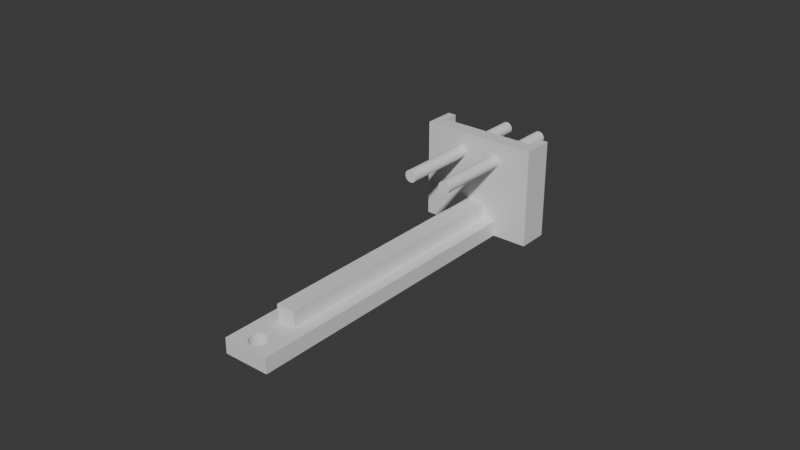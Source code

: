 # Source: 20mmSquaredPost_FlipPlatform_TipAdaptor.blend  (saved by Blender 5.0.118; exported with 4.5.12 LTS)
import bpy
from mathutils import Matrix  # noqa: F401  (used for matrix-valued properties, if any)

bpy.ops.wm.read_factory_settings(use_empty=True)
scene = bpy.context.scene
scene.name = 'Scene'

# ---- collections
col_collection = bpy.data.collections.new('Collection'); scene.collection.children.link(col_collection)

# ---- materials (node trees are filled in below, after node groups)
mat_material_001 = bpy.data.materials.new('Material.001')
mat_material_001.alpha_threshold = 0.0
mat_material_001.use_backface_culling_lightprobe_volume = False
mat_material_001.roughness = 0.5
mat_material_001.line_color = (0.0, 0.0, 0.0, 1.0)

# ---- material node trees
mat_material_001.use_nodes = True; mat_material_001.node_tree.nodes.clear()
_N = mat_material_001.node_tree.nodes; _L = mat_material_001.node_tree.links
n0 = _N.new('ShaderNodeOutputMaterial'); n0.name = 'Material Output'; n0.location = (200, 100)
n1 = _N.new('ShaderNodeBsdfPrincipled'); n1.name = 'Principled BSDF'; n1.location = (-200, 100)
_L.new(n1.outputs[0], n0.inputs[0])
n0.is_active_output = True

# ---- world
world_world = bpy.data.worlds.new('World'); scene.world = world_world
world_world.use_nodes = True; world_world.node_tree.nodes.clear()
_N = world_world.node_tree.nodes; _L = world_world.node_tree.links
n0 = _N.new('ShaderNodeOutputWorld'); n0.name = 'World Output'; n0.location = (200, 100)
n1 = _N.new('ShaderNodeBackground'); n1.name = 'Background'; n1.location = (-200, 100)
n1.inputs[0].default_value = (0.05088, 0.05088, 0.05088, 1.0)
_L.new(n1.outputs[0], n0.inputs[0])
n0.is_active_output = True
world_world.color = (0.05088, 0.05088, 0.05088)
world_world.sun_shadow_jitter_overblur = 0.0

# ---- meshes
me_cube_001 = bpy.data.meshes.new('Cube.001')
me_cube_001.from_pydata([(0.0075, -0.1, 0.005), (0.0075, -0.1, 6.007e-08), (-0.0075, -0.1, 0.005), (-0.0075, -0.1, 6.007e-08), (0.0162, 0.005, 0.032), (0.0162, 0.005, 0.0), (0.0031, -0.085, 0.005), (-0.0162, 0.0, 0.0), (0.0162, 0.0, 0.0), (-0.0031, -0.085, 0.005), (-0.002984, -0.09531, 6.007e-08), (-0.003, -0.095, 6.007e-08), (-0.002984, -0.09469, 6.007e-08), (-0.002934, -0.09562, 6.007e-08), (-0.002934, -0.09438, 6.007e-08), (-0.002853, -0.09593, 6.007e-08), (-0.002853, -0.09407, 6.007e-08), (-0.002741, -0.09622, 6.007e-08), (-0.002741, -0.09378, 6.007e-08), (-0.002427, -0.09676, 6.007e-08), (-0.002427, -0.09324, 6.007e-08), (-0.002598, -0.0965, 6.007e-08), (-0.002598, -0.0935, 6.007e-08), (-0.002229, -0.09701, 6.007e-08), (-0.002007, -0.09723, 6.007e-08), (-0.002007, -0.09277, 6.007e-08), (-0.0015, -0.0976, 6.007e-08), (-0.0015, -0.0924, 6.007e-08), (-0.001763, -0.09743, 6.007e-08), (-0.001763, -0.09257, 6.007e-08), (-0.0009271, -0.09785, 6.007e-08), (-0.0009271, -0.09215, 6.007e-08), (-0.0003136, -0.09798, 6.007e-08), (-0.0003136, -0.09202, 6.007e-08), (-0.0006237, -0.09793, 6.007e-08), (-0.0006237, -0.09207, 6.007e-08), (-0.00122, -0.09774, 6.007e-08), (-0.00122, -0.09226, 6.007e-08), (-0.002229, -0.09299, 6.007e-08), (0.0003136, -0.09202, 6.007e-08), (0.0006237, -0.09793, 6.007e-08), (0.0009271, -0.09215, 6.007e-08), (0.0003136, -0.09798, 6.007e-08), (0.0006237, -0.09207, 6.007e-08), (0.00122, -0.09774, 6.007e-08), (0.0015, -0.0924, 6.007e-08), (0.001763, -0.09743, 6.007e-08), (0.002007, -0.09277, 6.007e-08), (0.0015, -0.0976, 6.007e-08), (0.001763, -0.09257, 6.007e-08), (0.0009271, -0.09785, 6.007e-08), (0.00122, -0.09226, 6.007e-08), (0.002229, -0.09701, 6.007e-08), (0.002598, -0.0965, 6.007e-08), (0.002598, -0.0935, 6.007e-08), (0.002427, -0.09676, 6.007e-08), (0.002427, -0.09324, 6.007e-08), (0.002853, -0.09593, 6.007e-08), (0.002853, -0.09407, 6.007e-08), (0.003, -0.095, 6.007e-08), (0.002984, -0.09531, 6.007e-08), (0.002984, -0.09469, 6.007e-08), (0.002934, -0.09562, 6.007e-08), (0.002934, -0.09438, 6.007e-08), (0.002741, -0.09622, 6.007e-08), (0.002741, -0.09378, 6.007e-08), (0.0, -0.098, 6.007e-08), (0.002007, -0.09723, 6.007e-08), (0.002229, -0.09299, 6.007e-08), (0.0, -0.092, 6.007e-08), (-0.002984, -0.09531, 0.005), (-0.003, -0.095, 0.005), (-0.002984, -0.09469, 0.005), (-0.002934, -0.09562, 0.005), (-0.002934, -0.09438, 0.005), (-0.002853, -0.09593, 0.005), (-0.002853, -0.09407, 0.005), (-0.002741, -0.09622, 0.005), (-0.002741, -0.09378, 0.005), (-0.002427, -0.09676, 0.005), (-0.002427, -0.09324, 0.005), (-0.002598, -0.0965, 0.005), (-0.002598, -0.0935, 0.005), (-0.002229, -0.09701, 0.005), (-0.002007, -0.09723, 0.005), (-0.002007, -0.09277, 0.005), (-0.0015, -0.0976, 0.005), (-0.0015, -0.0924, 0.005), (-0.001763, -0.09743, 0.005), (-0.001763, -0.09257, 0.005), (-0.0009271, -0.09785, 0.005), (-0.0009271, -0.09215, 0.005), (-0.0003136, -0.09798, 0.005), (-0.0003136, -0.09202, 0.005), (-0.0006237, -0.09793, 0.005), (-0.0006237, -0.09207, 0.005), (-0.00122, -0.09774, 0.005), (-0.00122, -0.09226, 0.005), (-0.002229, -0.09299, 0.005), (0.0003136, -0.09798, 0.005), (0.0009271, -0.09785, 0.005), (0.0006237, -0.09207, 0.005), (0.0006237, -0.09793, 0.005), (0.0003136, -0.09202, 0.005), (0.0015, -0.0976, 0.005), (0.00122, -0.09226, 0.005), (0.002007, -0.09723, 0.005), (0.001763, -0.09257, 0.005), (0.001763, -0.09743, 0.005), (0.0015, -0.0924, 0.005), (0.00122, -0.09774, 0.005), (0.0009271, -0.09215, 0.005), (0.002229, -0.09299, 0.005), (0.002598, -0.0965, 0.005), (0.002598, -0.0935, 0.005), (0.002427, -0.09676, 0.005), (0.002427, -0.09324, 0.005), (0.002853, -0.09593, 0.005), (0.002853, -0.09407, 0.005), (0.003, -0.095, 0.005), (0.002984, -0.09531, 0.005), (0.002984, -0.09469, 0.005), (0.002934, -0.09562, 0.005), (0.002934, -0.09438, 0.005), (0.002229, -0.09701, 0.005), (0.002741, -0.09622, 0.005), (0.002741, -0.09378, 0.005), (0.0, -0.098, 0.005), (0.002007, -0.09277, 0.005), (0.0, -0.092, 0.005), (-0.0162, 0.005, 0.032), (-0.0162, 0.0, 0.032), (-0.0162, 0.005, 0.0), (0.0162, 0.0, 0.032), (-0.0031, -0.085, 0.01), (0.0031, -0.085, 0.01), (-0.0031, 3.725e-09, 0.005), (-0.0075, 0.0, 0.005), (0.0031, 3.725e-09, 0.005), (0.0075, 0.0, 6.007e-08), (-0.0031, 0.0, 0.01), (0.0031, 0.0, 0.01), (0.0075, 0.0, 0.005), (-0.0075, 0.0, 6.007e-08), (-0.0075, 0.0, 0.0), (0.0075, 0.0, 0.0), (0.019, 0.005, 0.032), (0.019, 0.0, 0.032), (0.019, 0.005, 0.0), (0.019, 0.0, 0.0), (-0.019, 0.005, 0.0), (-0.019, 0.0, 0.0), (-0.019, 0.005, 0.032), (-0.019, 0.0, 0.032), (-0.0162, 0.01, 0.032), (-0.0162, 0.01, 0.0), (0.0162, 0.01, 0.0), (0.0162, 0.01, 0.032), (0.019, 0.01, 0.0), (0.019, 0.01, 0.032), (-0.019, 0.01, 0.032), (-0.019, 0.01, 0.0)], [], [(52, 55, 1, 3, 19, 23, 24, 28, 26, 36, 30, 34, 32, 66, 42, 40, 50, 44, 48, 46, 67), (142, 138, 6, 0), (0, 2, 3, 1), (136, 137, 2, 9), (137, 143, 3, 2), (83, 79, 2, 0, 115, 124, 106, 108, 104, 110, 100, 102, 99, 127, 92, 94, 90, 96, 86, 88, 84), (113, 115, 0, 6, 9, 2, 79, 81, 77, 75, 73, 70, 71, 72, 74, 76, 78, 82, 80, 98, 85, 89, 87, 97, 91, 95, 93, 129, 103, 101, 111, 105, 109, 107, 128, 112, 116, 114, 126, 118, 123, 121, 119, 120, 122, 117, 125), (143, 139, 1, 55, 53, 64, 57, 62, 60, 59, 61, 63, 58, 65, 54, 56, 68, 47, 49, 45, 51, 41, 43, 39, 69, 33, 35, 31, 37, 27, 29, 25, 38, 20, 22, 18, 16, 14, 12, 11, 10, 13, 15, 17, 21, 19, 3), (4, 133, 147, 146), (139, 8, 142), (132, 150, 161, 155), (129, 69, 39, 103), (103, 39, 43, 101), (101, 43, 41, 111), (111, 41, 51, 105), (105, 51, 45, 109), (109, 45, 49, 107), (107, 49, 47, 128), (128, 47, 68, 112), (68, 56, 116, 112), (56, 54, 114, 116), (54, 65, 126, 114), (65, 58, 118, 126), (58, 63, 123, 118), (63, 61, 121, 123), (61, 59, 119, 121), (59, 60, 120, 119), (60, 62, 122, 120), (62, 57, 117, 122), (57, 64, 125, 117), (64, 53, 113, 125), (53, 55, 115, 113), (55, 52, 124, 115), (52, 67, 106, 124), (67, 46, 108, 106), (46, 48, 104, 108), (48, 44, 110, 104), (44, 50, 100, 110), (50, 40, 102, 100), (40, 42, 99, 102), (42, 66, 127, 99), (66, 32, 92, 127), (32, 34, 94, 92), (34, 30, 90, 94), (30, 36, 96, 90), (36, 26, 86, 96), (26, 28, 88, 86), (28, 24, 84, 88), (24, 23, 83, 84), (83, 23, 19, 79), (79, 19, 21, 81), (81, 21, 17, 77), (77, 17, 15, 75), (75, 15, 13, 73), (73, 13, 10, 70), (70, 10, 11, 71), (71, 11, 12, 72), (72, 12, 14, 74), (74, 14, 16, 76), (76, 16, 18, 78), (78, 18, 22, 82), (82, 22, 20, 80), (80, 20, 38, 98), (98, 38, 25, 85), (85, 25, 29, 89), (89, 29, 27, 87), (87, 27, 37, 97), (97, 37, 31, 91), (91, 31, 35, 95), (95, 35, 33, 93), (93, 33, 69, 129), (1, 139, 142, 0), (132, 130, 4, 5), (140, 136, 9, 134), (138, 141, 135, 6), (144, 7, 132), (135, 134, 9, 6), (135, 141, 140, 134), (132, 5, 145, 144), (139, 143, 144, 145), (130, 131, 133, 4), (145, 5, 8), (137, 7, 143), (140, 141, 133, 131), (144, 143, 7), (145, 8, 139), (142, 141, 138), (140, 137, 136), (7, 137, 140), (8, 141, 142), (131, 7, 140), (133, 141, 8), (146, 147, 149, 148), (4, 146, 159, 157), (8, 5, 148, 149), (133, 8, 149, 147), (153, 152, 150, 151), (7, 131, 153, 151), (132, 7, 151, 150), (131, 130, 152, 153), (154, 155, 161, 160), (156, 157, 159, 158), (146, 148, 158, 159), (150, 152, 160, 161), (130, 132, 155, 154), (148, 5, 156, 158), (5, 4, 157, 156), (152, 130, 154, 160)])
_uv = me_cube_001.uv_layers.new(name='UVMap')
_uv.uv.foreach_set('vector', [0.2872, 0.7375, 0.2905, 0.7365, 0.375, 0.75, 0.125, 0.75, 0.2095, 0.7365, 0.2128, 0.7375, 0.2165, 0.7385, 0.2206, 0.7393, 0.225, 0.74, 0.2297, 0.7406, 0.2345, 0.7411, 0.2396, 0.7414, 0.2448, 0.7416, 0.25, 0.7417, 0.2552, 0.7416, 0.2604, 0.7414, 0.2655, 0.7411, 0.2703, 0.7406, 0.275, 0.74, 0.2794, 0.7393, 0.2835, 0.7385, 0.625, 0.625, 0.6875, 0.625, 0.6875, 0.6875, 0.625, 0.75, 0.625, 0.75, 0.625, 1.0, 0.375, 1.0, 0.375, 0.75, 0.8125, 0.625, 0.875, 0.625, 0.875, 0.75, 0.8125, 0.6875, 0.625, 0.125, 0.375, 0.125, 0.375, 0.0, 0.625, 0.0, 0.7872, 0.7375, 0.7905, 0.7365, 0.875, 0.75, 0.625, 0.75, 0.7095, 0.7365, 0.7128, 0.7375, 0.7165, 0.7385, 0.7206, 0.7393, 0.725, 0.74, 0.7297, 0.7406, 0.7345, 0.7411, 0.7396, 0.7414, 0.7448, 0.7416, 0.75, 0.7417, 0.7552, 0.7416, 0.7604, 0.7414, 0.7655, 0.7411, 0.7703, 0.7406, 0.775, 0.74, 0.7794, 0.7393, 0.7835, 0.7385, 0.7067, 0.7354, 0.7095, 0.7365, 0.625, 0.75, 0.6875, 0.6875, 0.8125, 0.6875, 0.875, 0.75, 0.7905, 0.7365, 0.7933, 0.7354, 0.7957, 0.7343, 0.7976, 0.733, 0.7989, 0.7318, 0.7997, 0.7305, 0.8, 0.7292, 0.7997, 0.7279, 0.7989, 0.7266, 0.7976, 0.7253, 0.7957, 0.7241, 0.7933, 0.7229, 0.7905, 0.7218, 0.7872, 0.7208, 0.7835, 0.7199, 0.7794, 0.7191, 0.775, 0.7183, 0.7703, 0.7177, 0.7655, 0.7173, 0.7604, 0.7169, 0.7552, 0.7167, 0.75, 0.7167, 0.7448, 0.7167, 0.7396, 0.7169, 0.7345, 0.7173, 0.7297, 0.7177, 0.725, 0.7183, 0.7206, 0.7191, 0.7165, 0.7199, 0.7128, 0.7208, 0.7095, 0.7218, 0.7067, 0.7229, 0.7043, 0.7241, 0.7024, 0.7253, 0.7011, 0.7266, 0.7003, 0.7279, 0.7, 0.7292, 0.7003, 0.7305, 0.7011, 0.7318, 0.7024, 0.733, 0.7043, 0.7343, 0.125, 0.625, 0.375, 0.625, 0.375, 0.75, 0.2905, 0.7365, 0.2933, 0.7354, 0.2957, 0.7343, 0.2976, 0.733, 0.2989, 0.7318, 0.2997, 0.7305, 0.3, 0.7292, 0.2997, 0.7279, 0.2989, 0.7266, 0.2976, 0.7253, 0.2957, 0.7241, 0.2933, 0.7229, 0.2905, 0.7218, 0.2872, 0.7208, 0.2835, 0.7199, 0.2794, 0.7191, 0.275, 0.7183, 0.2703, 0.7177, 0.2655, 0.7173, 0.2604, 0.7169, 0.2552, 0.7167, 0.25, 0.7167, 0.2448, 0.7167, 0.2396, 0.7169, 0.2345, 0.7173, 0.2297, 0.7177, 0.225, 0.7183, 0.2206, 0.7191, 0.2165, 0.7199, 0.2128, 0.7208, 0.2095, 0.7218, 0.2067, 0.7229, 0.2043, 0.7241, 0.2024, 0.7253, 0.2011, 0.7266, 0.2003, 0.7279, 0.2, 0.7292, 0.2003, 0.7305, 0.2011, 0.7318, 0.2024, 0.733, 0.2043, 0.7343, 0.2067, 0.7354, 0.2095, 0.7365, 0.125, 0.75, 0.375, 0.5625, 0.375, 0.625, 0.375, 0.625, 0.375, 0.5625, 0.375, 0.625, 0.375, 0.625, 0.625, 0.625, 0.125, 0.5625, 0.125, 0.5625, 0.125, 0.5625, 0.125, 0.5625, 1.0, 0.775, 1.0, 0.725, 0.9833, 0.725, 0.9833, 0.775, 0.9833, 0.775, 0.9833, 0.725, 0.9667, 0.725, 0.9667, 0.775, 0.9667, 0.775, 0.9667, 0.725, 0.95, 0.725, 0.95, 0.775, 0.95, 0.775, 0.95, 0.725, 0.9333, 0.725, 0.9333, 0.775, 0.9333, 0.775, 0.9333, 0.725, 0.9167, 0.725, 0.9167, 0.775, 0.9167, 0.775, 0.9167, 0.725, 0.9, 0.725, 0.9, 0.775, 0.9, 0.775, 0.9, 0.725, 0.8833, 0.725, 0.8833, 0.775, 0.8833, 0.775, 0.8833, 0.725, 0.8667, 0.725, 0.8667, 0.775, 0.8667, 0.725, 0.85, 0.725, 0.85, 0.775, 0.8667, 0.775, 0.85, 0.725, 0.8333, 0.725, 0.8333, 0.775, 0.85, 0.775, 0.8333, 0.725, 0.8167, 0.725, 0.8167, 0.775, 0.8333, 0.775, 0.8167, 0.725, 0.8, 0.725, 0.8, 0.775, 0.8167, 0.775, 0.8, 0.725, 0.7833, 0.725, 0.7833, 0.775, 0.8, 0.775, 0.7833, 0.725, 0.7667, 0.725, 0.7667, 0.775, 0.7833, 0.775, 0.7667, 0.725, 0.75, 0.725, 0.75, 0.775, 0.7667, 0.775, 0.75, 0.725, 0.7333, 0.725, 0.7333, 0.775, 0.75, 0.775, 0.7333, 0.725, 0.7167, 0.725, 0.7167, 0.775, 0.7333, 0.775, 0.7167, 0.725, 0.7, 0.725, 0.7, 0.775, 0.7167, 0.775, 0.7, 0.725, 0.6833, 0.725, 0.6833, 0.775, 0.7, 0.775, 0.6833, 0.725, 0.6667, 0.725, 0.6667, 0.775, 0.6833, 0.775, 0.6667, 0.725, 0.65, 0.725, 0.65, 0.775, 0.6667, 0.775, 0.65, 0.725, 0.6333, 0.725, 0.6333, 0.775, 0.65, 0.775, 0.6333, 0.725, 0.6167, 0.725, 0.6167, 0.775, 0.6333, 0.775, 0.6167, 0.725, 0.6, 0.725, 0.6, 0.775, 0.6167, 0.775, 0.6, 0.725, 0.5833, 0.725, 0.5833, 0.775, 0.6, 0.775, 0.5833, 0.725, 0.5667, 0.725, 0.5667, 0.775, 0.5833, 0.775, 0.5667, 0.725, 0.55, 0.725, 0.55, 0.775, 0.5667, 0.775, 0.55, 0.725, 0.5333, 0.725, 0.5333, 0.775, 0.55, 0.775, 0.5333, 0.725, 0.5167, 0.725, 0.5167, 0.775, 0.5333, 0.775, 0.5167, 0.725, 0.5, 0.725, 0.5, 0.775, 0.5167, 0.775, 0.5, 0.725, 0.4833, 0.725, 0.4833, 0.775, 0.5, 0.775, 0.4833, 0.725, 0.4667, 0.725, 0.4667, 0.775, 0.4833, 0.775, 0.4667, 0.725, 0.45, 0.725, 0.45, 0.775, 0.4667, 0.775, 0.45, 0.725, 0.4333, 0.725, 0.4333, 0.775, 0.45, 0.775, 0.4333, 0.725, 0.4167, 0.725, 0.4167, 0.775, 0.4333, 0.775, 0.4167, 0.725, 0.4, 0.725, 0.4, 0.775, 0.4167, 0.775, 0.4, 0.725, 0.3833, 0.725, 0.3833, 0.775, 0.4, 0.775, 0.3833, 0.725, 0.3667, 0.725, 0.3667, 0.775, 0.3833, 0.775, 0.3667, 0.775, 0.3667, 0.725, 0.35, 0.725, 0.35, 0.775, 0.35, 0.775, 0.35, 0.725, 0.3333, 0.725, 0.3333, 0.775, 0.3333, 0.775, 0.3333, 0.725, 0.3167, 0.725, 0.3167, 0.775, 0.3167, 0.775, 0.3167, 0.725, 0.3, 0.725, 0.3, 0.775, 0.3, 0.775, 0.3, 0.725, 0.2833, 0.725, 0.2833, 0.775, 0.2833, 0.775, 0.2833, 0.725, 0.2667, 0.725, 0.2667, 0.775, 0.2667, 0.775, 0.2667, 0.725, 0.25, 0.725, 0.25, 0.775, 0.25, 0.775, 0.25, 0.725, 0.2333, 0.725, 0.2333, 0.775, 0.2333, 0.775, 0.2333, 0.725, 0.2167, 0.725, 0.2167, 0.775, 0.2167, 0.775, 0.2167, 0.725, 0.2, 0.725, 0.2, 0.775, 0.2, 0.775, 0.2, 0.725, 0.1833, 0.725, 0.1833, 0.775, 0.1833, 0.775, 0.1833, 0.725, 0.1667, 0.725, 0.1667, 0.775, 0.1667, 0.775, 0.1667, 0.725, 0.15, 0.725, 0.15, 0.775, 0.15, 0.775, 0.15, 0.725, 0.1333, 0.725, 0.1333, 0.775, 0.1333, 0.775, 0.1333, 0.725, 0.1167, 0.725, 0.1167, 0.775, 0.1167, 0.775, 0.1167, 0.725, 0.1, 0.725, 0.1, 0.775, 0.1, 0.775, 0.1, 0.725, 0.08333, 0.725, 0.08333, 0.775, 0.08333, 0.775, 0.08333, 0.725, 0.06667, 0.725, 0.06667, 0.775, 0.06667, 0.775, 0.06667, 0.725, 0.05, 0.725, 0.05, 0.775, 0.05, 0.775, 0.05, 0.725, 0.03333, 0.725, 0.03333, 0.775, 0.03333, 0.775, 0.03333, 0.725, 0.01667, 0.725, 0.01667, 0.775, 0.01667, 0.775, 0.01667, 0.725, 2.794e-07, 0.725, 2.794e-07, 0.775, 0.375, 0.75, 0.375, 0.625, 0.625, 0.625, 0.625, 0.75, 0.0, 0.0, 0.0, 0.0, 0.0, 0.0, 0.0, 0.0, 0.8125, 0.625, 0.8125, 0.625, 0.8125, 0.6875, 0.8125, 0.6875, 0.6875, 0.625, 0.6875, 0.625, 0.6875, 0.6875, 0.6875, 0.6875, 0.1914, 0.625, 0.125, 0.625, 0.125, 0.5625, 0.6875, 0.6875, 0.8125, 0.6875, 0.8125, 0.6875, 0.6875, 0.6875, 0.6875, 0.6875, 0.6875, 0.625, 0.8125, 0.625, 0.8125, 0.6875, 0.125, 0.5625, 0.375, 0.5625, 0.3086, 0.625, 0.1914, 0.625, 0.375, 0.625, 0.125, 0.625, 0.1914, 0.625, 0.3086, 0.625, 0.375, 0.1875, 0.375, 0.125, 0.375, 0.625, 0.375, 0.5625, 0.3086, 0.625, 0.375, 0.5625, 0.375, 0.625, 0.875, 0.625, 0.125, 0.625, 0.375, 0.125, 0.8125, 0.625, 0.6875, 0.625, 0.375, 0.625, 0.125, 0.625, 0.1914, 0.625, 0.125, 0.625, 0.125, 0.625, 0.3086, 0.625, 0.375, 0.625, 0.375, 0.625, 0.625, 0.625, 0.6875, 0.625, 0.6875, 0.625, 0.8125, 0.625, 0.875, 0.625, 0.8125, 0.625, 0.125, 0.625, 0.875, 0.625, 0.8125, 0.625, 0.375, 0.625, 0.6875, 0.625, 0.625, 0.625, 0.125, 0.625, 0.125, 0.625, 0.8125, 0.625, 0.375, 0.625, 0.6875, 0.625, 0.375, 0.625, 0.375, 0.5625, 0.375, 0.625, 0.375, 0.625, 0.375, 0.5625, 0.375, 0.5625, 0.375, 0.5625, 0.375, 0.5625, 0.375, 0.5625, 0.375, 0.625, 0.375, 0.5625, 0.375, 0.5625, 0.375, 0.625, 0.375, 0.625, 0.375, 0.625, 0.375, 0.625, 0.375, 0.625, 0.375, 0.125, 0.375, 0.1875, 0.375, 0.1875, 0.375, 0.125, 0.125, 0.625, 0.125, 0.625, 0.125, 0.625, 0.125, 0.625, 0.125, 0.5625, 0.125, 0.625, 0.125, 0.625, 0.125, 0.5625, 0.375, 0.125, 0.375, 0.1875, 0.375, 0.1875, 0.375, 0.125, 0.0, 0.0, 0.0, 0.0, 0.0, 0.0, 0.0, 0.0, 0.0, 0.0, 0.0, 0.0, 0.0, 0.0, 0.0, 0.0, 0.375, 0.5625, 0.375, 0.5625, 0.375, 0.5625, 0.375, 0.5625, 0.375, 0.1875, 0.375, 0.1875, 0.375, 0.1875, 0.375, 0.1875, 0.0, 0.0, 0.0, 0.0, 0.0, 0.0, 0.0, 0.0, 0.375, 0.5625, 0.375, 0.5625, 0.375, 0.5625, 0.375, 0.5625, 0.0, 0.0, 0.0, 0.0, 0.0, 0.0, 0.0, 0.0, 0.375, 0.1875, 0.375, 0.1875, 0.375, 0.1875, 0.375, 0.1875])
me_cube_001.materials.append(mat_material_001)
me_cube_001.use_mirror_vertex_groups = False
me_cube_001.update()
me_cylinder = bpy.data.meshes.new('Cylinder')
me_cylinder.from_pydata([(0.0, 0.002, -0.025), (0.0, 0.002, 0.025), (0.0002091, 0.001989, -0.025), (0.0002091, 0.001989, 0.025), (0.0004158, 0.001956, -0.025), (0.0004158, 0.001956, 0.025), (0.000618, 0.001902, -0.025), (0.000618, 0.001902, 0.025), (0.0008135, 0.001827, -0.025), (0.0008135, 0.001827, 0.025), (0.001, 0.001732, -0.025), (0.001, 0.001732, 0.025), (0.001176, 0.001618, -0.025), (0.001176, 0.001618, 0.025), (0.001338, 0.001486, -0.025), (0.001338, 0.001486, 0.025), (0.001486, 0.001338, -0.025), (0.001486, 0.001338, 0.025), (0.001618, 0.001176, -0.025), (0.001618, 0.001176, 0.025), (0.001732, 0.001, -0.025), (0.001732, 0.001, 0.025), (0.001827, 0.0008135, -0.025), (0.001827, 0.0008135, 0.025), (0.001902, 0.000618, -0.025), (0.001902, 0.000618, 0.025), (0.001956, 0.0004158, -0.025), (0.001956, 0.0004158, 0.025), (0.001989, 0.0002091, -0.025), (0.001989, 0.0002091, 0.025), (0.002, 0.0, -0.025), (0.002, 0.0, 0.025), (0.001989, -0.0002091, -0.025), (0.001989, -0.0002091, 0.025), (0.001956, -0.0004158, -0.025), (0.001956, -0.0004158, 0.025), (0.001902, -0.000618, -0.025), (0.001902, -0.000618, 0.025), (0.001827, -0.0008135, -0.025), (0.001827, -0.0008135, 0.025), (0.001732, -0.001, -0.025), (0.001732, -0.001, 0.025), (0.001618, -0.001176, -0.025), (0.001618, -0.001176, 0.025), (0.001486, -0.001338, -0.025), (0.001486, -0.001338, 0.025), (0.001338, -0.001486, -0.025), (0.001338, -0.001486, 0.025), (0.001176, -0.001618, -0.025), (0.001176, -0.001618, 0.025), (0.001, -0.001732, -0.025), (0.001, -0.001732, 0.025), (0.0008135, -0.001827, -0.025), (0.0008135, -0.001827, 0.025), (0.000618, -0.001902, -0.025), (0.000618, -0.001902, 0.025), (0.0004158, -0.001956, -0.025), (0.0004158, -0.001956, 0.025), (0.0002091, -0.001989, -0.025), (0.0002091, -0.001989, 0.025), (0.0, -0.002, -0.025), (0.0, -0.002, 0.025), (-0.0002091, -0.001989, -0.025), (-0.0002091, -0.001989, 0.025), (-0.0004158, -0.001956, -0.025), (-0.0004158, -0.001956, 0.025), (-0.000618, -0.001902, -0.025), (-0.000618, -0.001902, 0.025), (-0.0008135, -0.001827, -0.025), (-0.0008135, -0.001827, 0.025), (-0.001, -0.001732, -0.025), (-0.001, -0.001732, 0.025), (-0.001176, -0.001618, -0.025), (-0.001176, -0.001618, 0.025), (-0.001338, -0.001486, -0.025), (-0.001338, -0.001486, 0.025), (-0.001486, -0.001338, -0.025), (-0.001486, -0.001338, 0.025), (-0.001618, -0.001176, -0.025), (-0.001618, -0.001176, 0.025), (-0.001732, -0.001, -0.025), (-0.001732, -0.001, 0.025), (-0.001827, -0.0008135, -0.025), (-0.001827, -0.0008135, 0.025), (-0.001902, -0.000618, -0.025), (-0.001902, -0.000618, 0.025), (-0.001956, -0.0004158, -0.025), (-0.001956, -0.0004158, 0.025), (-0.001989, -0.0002091, -0.025), (-0.001989, -0.0002091, 0.025), (-0.002, 0.0, -0.025), (-0.002, 0.0, 0.025), (-0.001989, 0.0002091, -0.025), (-0.001989, 0.0002091, 0.025), (-0.001956, 0.0004158, -0.025), (-0.001956, 0.0004158, 0.025), (-0.001902, 0.000618, -0.025), (-0.001902, 0.000618, 0.025), (-0.001827, 0.0008135, -0.025), (-0.001827, 0.0008135, 0.025), (-0.001732, 0.001, -0.025), (-0.001732, 0.001, 0.025), (-0.001618, 0.001176, -0.025), (-0.001618, 0.001176, 0.025), (-0.001486, 0.001338, -0.025), (-0.001486, 0.001338, 0.025), (-0.001338, 0.001486, -0.025), (-0.001338, 0.001486, 0.025), (-0.001176, 0.001618, -0.025), (-0.001176, 0.001618, 0.025), (-0.001, 0.001732, -0.025), (-0.001, 0.001732, 0.025), (-0.0008135, 0.001827, -0.025), (-0.0008135, 0.001827, 0.025), (-0.000618, 0.001902, -0.025), (-0.000618, 0.001902, 0.025), (-0.0004158, 0.001956, -0.025), (-0.0004158, 0.001956, 0.025), (-0.0002091, 0.001989, -0.025), (-0.0002091, 0.001989, 0.025)], [], [(0, 1, 3, 2), (2, 3, 5, 4), (4, 5, 7, 6), (6, 7, 9, 8), (8, 9, 11, 10), (10, 11, 13, 12), (12, 13, 15, 14), (14, 15, 17, 16), (16, 17, 19, 18), (18, 19, 21, 20), (20, 21, 23, 22), (22, 23, 25, 24), (24, 25, 27, 26), (26, 27, 29, 28), (28, 29, 31, 30), (30, 31, 33, 32), (32, 33, 35, 34), (34, 35, 37, 36), (36, 37, 39, 38), (38, 39, 41, 40), (40, 41, 43, 42), (42, 43, 45, 44), (44, 45, 47, 46), (46, 47, 49, 48), (48, 49, 51, 50), (50, 51, 53, 52), (52, 53, 55, 54), (54, 55, 57, 56), (56, 57, 59, 58), (58, 59, 61, 60), (60, 61, 63, 62), (62, 63, 65, 64), (64, 65, 67, 66), (66, 67, 69, 68), (68, 69, 71, 70), (70, 71, 73, 72), (72, 73, 75, 74), (74, 75, 77, 76), (76, 77, 79, 78), (78, 79, 81, 80), (80, 81, 83, 82), (82, 83, 85, 84), (84, 85, 87, 86), (86, 87, 89, 88), (88, 89, 91, 90), (90, 91, 93, 92), (92, 93, 95, 94), (94, 95, 97, 96), (96, 97, 99, 98), (98, 99, 101, 100), (100, 101, 103, 102), (102, 103, 105, 104), (104, 105, 107, 106), (106, 107, 109, 108), (108, 109, 111, 110), (110, 111, 113, 112), (112, 113, 115, 114), (114, 115, 117, 116), (3, 1, 119, 117, 115, 113, 111, 109, 107, 105, 103, 101, 99, 97, 95, 93, 91, 89, 87, 85, 83, 81, 79, 77, 75, 73, 71, 69, 67, 65, 63, 61, 59, 57, 55, 53, 51, 49, 47, 45, 43, 41, 39, 37, 35, 33, 31, 29, 27, 25, 23, 21, 19, 17, 15, 13, 11, 9, 7, 5), (116, 117, 119, 118), (118, 119, 1, 0), (0, 2, 4, 6, 8, 10, 12, 14, 16, 18, 20, 22, 24, 26, 28, 30, 32, 34, 36, 38, 40, 42, 44, 46, 48, 50, 52, 54, 56, 58, 60, 62, 64, 66, 68, 70, 72, 74, 76, 78, 80, 82, 84, 86, 88, 90, 92, 94, 96, 98, 100, 102, 104, 106, 108, 110, 112, 114, 116, 118)])
_uv = me_cylinder.uv_layers.new(name='UVMap')
_uv.uv.foreach_set('vector', [1.0, 0.5, 1.0, 1.0, 0.9833, 1.0, 0.9833, 0.5, 0.9833, 0.5, 0.9833, 1.0, 0.9667, 1.0, 0.9667, 0.5, 0.9667, 0.5, 0.9667, 1.0, 0.95, 1.0, 0.95, 0.5, 0.95, 0.5, 0.95, 1.0, 0.9333, 1.0, 0.9333, 0.5, 0.9333, 0.5, 0.9333, 1.0, 0.9167, 1.0, 0.9167, 0.5, 0.9167, 0.5, 0.9167, 1.0, 0.9, 1.0, 0.9, 0.5, 0.9, 0.5, 0.9, 1.0, 0.8833, 1.0, 0.8833, 0.5, 0.8833, 0.5, 0.8833, 1.0, 0.8667, 1.0, 0.8667, 0.5, 0.8667, 0.5, 0.8667, 1.0, 0.85, 1.0, 0.85, 0.5, 0.85, 0.5, 0.85, 1.0, 0.8333, 1.0, 0.8333, 0.5, 0.8333, 0.5, 0.8333, 1.0, 0.8167, 1.0, 0.8167, 0.5, 0.8167, 0.5, 0.8167, 1.0, 0.8, 1.0, 0.8, 0.5, 0.8, 0.5, 0.8, 1.0, 0.7833, 1.0, 0.7833, 0.5, 0.7833, 0.5, 0.7833, 1.0, 0.7667, 1.0, 0.7667, 0.5, 0.7667, 0.5, 0.7667, 1.0, 0.75, 1.0, 0.75, 0.5, 0.75, 0.5, 0.75, 1.0, 0.7333, 1.0, 0.7333, 0.5, 0.7333, 0.5, 0.7333, 1.0, 0.7167, 1.0, 0.7167, 0.5, 0.7167, 0.5, 0.7167, 1.0, 0.7, 1.0, 0.7, 0.5, 0.7, 0.5, 0.7, 1.0, 0.6833, 1.0, 0.6833, 0.5, 0.6833, 0.5, 0.6833, 1.0, 0.6667, 1.0, 0.6667, 0.5, 0.6667, 0.5, 0.6667, 1.0, 0.65, 1.0, 0.65, 0.5, 0.65, 0.5, 0.65, 1.0, 0.6333, 1.0, 0.6333, 0.5, 0.6333, 0.5, 0.6333, 1.0, 0.6167, 1.0, 0.6167, 0.5, 0.6167, 0.5, 0.6167, 1.0, 0.6, 1.0, 0.6, 0.5, 0.6, 0.5, 0.6, 1.0, 0.5833, 1.0, 0.5833, 0.5, 0.5833, 0.5, 0.5833, 1.0, 0.5667, 1.0, 0.5667, 0.5, 0.5667, 0.5, 0.5667, 1.0, 0.55, 1.0, 0.55, 0.5, 0.55, 0.5, 0.55, 1.0, 0.5333, 1.0, 0.5333, 0.5, 0.5333, 0.5, 0.5333, 1.0, 0.5167, 1.0, 0.5167, 0.5, 0.5167, 0.5, 0.5167, 1.0, 0.5, 1.0, 0.5, 0.5, 0.5, 0.5, 0.5, 1.0, 0.4833, 1.0, 0.4833, 0.5, 0.4833, 0.5, 0.4833, 1.0, 0.4667, 1.0, 0.4667, 0.5, 0.4667, 0.5, 0.4667, 1.0, 0.45, 1.0, 0.45, 0.5, 0.45, 0.5, 0.45, 1.0, 0.4333, 1.0, 0.4333, 0.5, 0.4333, 0.5, 0.4333, 1.0, 0.4167, 1.0, 0.4167, 0.5, 0.4167, 0.5, 0.4167, 1.0, 0.4, 1.0, 0.4, 0.5, 0.4, 0.5, 0.4, 1.0, 0.3833, 1.0, 0.3833, 0.5, 0.3833, 0.5, 0.3833, 1.0, 0.3667, 1.0, 0.3667, 0.5, 0.3667, 0.5, 0.3667, 1.0, 0.35, 1.0, 0.35, 0.5, 0.35, 0.5, 0.35, 1.0, 0.3333, 1.0, 0.3333, 0.5, 0.3333, 0.5, 0.3333, 1.0, 0.3167, 1.0, 0.3167, 0.5, 0.3167, 0.5, 0.3167, 1.0, 0.3, 1.0, 0.3, 0.5, 0.3, 0.5, 0.3, 1.0, 0.2833, 1.0, 0.2833, 0.5, 0.2833, 0.5, 0.2833, 1.0, 0.2667, 1.0, 0.2667, 0.5, 0.2667, 0.5, 0.2667, 1.0, 0.25, 1.0, 0.25, 0.5, 0.25, 0.5, 0.25, 1.0, 0.2333, 1.0, 0.2333, 0.5, 0.2333, 0.5, 0.2333, 1.0, 0.2167, 1.0, 0.2167, 0.5, 0.2167, 0.5, 0.2167, 1.0, 0.2, 1.0, 0.2, 0.5, 0.2, 0.5, 0.2, 1.0, 0.1833, 1.0, 0.1833, 0.5, 0.1833, 0.5, 0.1833, 1.0, 0.1667, 1.0, 0.1667, 0.5, 0.1667, 0.5, 0.1667, 1.0, 0.15, 1.0, 0.15, 0.5, 0.15, 0.5, 0.15, 1.0, 0.1333, 1.0, 0.1333, 0.5, 0.1333, 0.5, 0.1333, 1.0, 0.1167, 1.0, 0.1167, 0.5, 0.1167, 0.5, 0.1167, 1.0, 0.1, 1.0, 0.1, 0.5, 0.1, 0.5, 0.1, 1.0, 0.08333, 1.0, 0.08333, 0.5, 0.08333, 0.5, 0.08333, 1.0, 0.06667, 1.0, 0.06667, 0.5, 0.06667, 0.5, 0.06667, 1.0, 0.05, 1.0, 0.05, 0.5, 0.05, 0.5, 0.05, 1.0, 0.03333, 1.0, 0.03333, 0.5, 0.2751, 0.4887, 0.25, 0.49, 0.2249, 0.4887, 0.2001, 0.4848, 0.1758, 0.4783, 0.1524, 0.4693, 0.13, 0.4578, 0.1089, 0.4442, 0.08941, 0.4284, 0.07165, 0.4106, 0.05584, 0.3911, 0.04215, 0.37, 0.03075, 0.3476, 0.02175, 0.3242, 0.01524, 0.2999, 0.01131, 0.2751, 0.01, 0.25, 0.01131, 0.2249, 0.01524, 0.2001, 0.02175, 0.1758, 0.03075, 0.1524, 0.04215, 0.13, 0.05584, 0.1089, 0.07165, 0.08941, 0.08941, 0.07165, 0.1089, 0.05584, 0.13, 0.04215, 0.1524, 0.03075, 0.1758, 0.02175, 0.2001, 0.01524, 0.2249, 0.01131, 0.25, 0.01, 0.2751, 0.01131, 0.2999, 0.01524, 0.3242, 0.02175, 0.3476, 0.03075, 0.37, 0.04215, 0.3911, 0.05584, 0.4106, 0.07165, 0.4284, 0.08941, 0.4442, 0.1089, 0.4578, 0.13, 0.4693, 0.1524, 0.4783, 0.1758, 0.4848, 0.2001, 0.4887, 0.2249, 0.49, 0.25, 0.4887, 0.2751, 0.4848, 0.2999, 0.4783, 0.3242, 0.4693, 0.3476, 0.4578, 0.37, 0.4442, 0.3911, 0.4284, 0.4106, 0.4106, 0.4284, 0.3911, 0.4442, 0.37, 0.4578, 0.3476, 0.4693, 0.3242, 0.4783, 0.2999, 0.4848, 0.03333, 0.5, 0.03333, 1.0, 0.01667, 1.0, 0.01667, 0.5, 0.01667, 0.5, 0.01667, 1.0, 2.794e-07, 1.0, 2.794e-07, 0.5, 0.75, 0.49, 0.7751, 0.4887, 0.7999, 0.4848, 0.8242, 0.4783, 0.8476, 0.4693, 0.87, 0.4578, 0.8911, 0.4442, 0.9106, 0.4284, 0.9284, 0.4106, 0.9442, 0.3911, 0.9578, 0.37, 0.9693, 0.3476, 0.9783, 0.3242, 0.9848, 0.2999, 0.9887, 0.2751, 0.99, 0.25, 0.9887, 0.2249, 0.9848, 0.2001, 0.9783, 0.1758, 0.9693, 0.1524, 0.9578, 0.13, 0.9442, 0.1089, 0.9284, 0.08941, 0.9106, 0.07165, 0.8911, 0.05584, 0.87, 0.04215, 0.8476, 0.03075, 0.8242, 0.02175, 0.7999, 0.01524, 0.7751, 0.01131, 0.75, 0.01, 0.7249, 0.01131, 0.7001, 0.01524, 0.6758, 0.02175, 0.6524, 0.03075, 0.63, 0.04215, 0.6089, 0.05584, 0.5894, 0.07165, 0.5716, 0.08941, 0.5558, 0.1089, 0.5422, 0.13, 0.5307, 0.1524, 0.5217, 0.1758, 0.5152, 0.2001, 0.5113, 0.2249, 0.51, 0.25, 0.5113, 0.2751, 0.5152, 0.2999, 0.5217, 0.3242, 0.5307, 0.3476, 0.5422, 0.37, 0.5558, 0.3911, 0.5716, 0.4106, 0.5894, 0.4284, 0.6089, 0.4442, 0.63, 0.4578, 0.6524, 0.4693, 0.6758, 0.4783, 0.7001, 0.4848, 0.7249, 0.4887])
me_cylinder.update()
me_cylinder_001 = bpy.data.meshes.new('Cylinder.001')
me_cylinder_001.from_pydata([(0.0, 0.002, -0.025), (0.0, 0.002, 0.025), (0.0002091, 0.001989, -0.025), (0.0002091, 0.001989, 0.025), (0.0004158, 0.001956, -0.025), (0.0004158, 0.001956, 0.025), (0.000618, 0.001902, -0.025), (0.000618, 0.001902, 0.025), (0.0008135, 0.001827, -0.025), (0.0008135, 0.001827, 0.025), (0.001, 0.001732, -0.025), (0.001, 0.001732, 0.025), (0.001176, 0.001618, -0.025), (0.001176, 0.001618, 0.025), (0.001338, 0.001486, -0.025), (0.001338, 0.001486, 0.025), (0.001486, 0.001338, -0.025), (0.001486, 0.001338, 0.025), (0.001618, 0.001176, -0.025), (0.001618, 0.001176, 0.025), (0.001732, 0.001, -0.025), (0.001732, 0.001, 0.025), (0.001827, 0.0008135, -0.025), (0.001827, 0.0008135, 0.025), (0.001902, 0.000618, -0.025), (0.001902, 0.000618, 0.025), (0.001956, 0.0004158, -0.025), (0.001956, 0.0004158, 0.025), (0.001989, 0.0002091, -0.025), (0.001989, 0.0002091, 0.025), (0.002, 0.0, -0.025), (0.002, 0.0, 0.025), (0.001989, -0.0002091, -0.025), (0.001989, -0.0002091, 0.025), (0.001956, -0.0004158, -0.025), (0.001956, -0.0004158, 0.025), (0.001902, -0.000618, -0.025), (0.001902, -0.000618, 0.025), (0.001827, -0.0008135, -0.025), (0.001827, -0.0008135, 0.025), (0.001732, -0.001, -0.025), (0.001732, -0.001, 0.025), (0.001618, -0.001176, -0.025), (0.001618, -0.001176, 0.025), (0.001486, -0.001338, -0.025), (0.001486, -0.001338, 0.025), (0.001338, -0.001486, -0.025), (0.001338, -0.001486, 0.025), (0.001176, -0.001618, -0.025), (0.001176, -0.001618, 0.025), (0.001, -0.001732, -0.025), (0.001, -0.001732, 0.025), (0.0008135, -0.001827, -0.025), (0.0008135, -0.001827, 0.025), (0.000618, -0.001902, -0.025), (0.000618, -0.001902, 0.025), (0.0004158, -0.001956, -0.025), (0.0004158, -0.001956, 0.025), (0.0002091, -0.001989, -0.025), (0.0002091, -0.001989, 0.025), (0.0, -0.002, -0.025), (0.0, -0.002, 0.025), (-0.0002091, -0.001989, -0.025), (-0.0002091, -0.001989, 0.025), (-0.0004158, -0.001956, -0.025), (-0.0004158, -0.001956, 0.025), (-0.000618, -0.001902, -0.025), (-0.000618, -0.001902, 0.025), (-0.0008135, -0.001827, -0.025), (-0.0008135, -0.001827, 0.025), (-0.001, -0.001732, -0.025), (-0.001, -0.001732, 0.025), (-0.001176, -0.001618, -0.025), (-0.001176, -0.001618, 0.025), (-0.001338, -0.001486, -0.025), (-0.001338, -0.001486, 0.025), (-0.001486, -0.001338, -0.025), (-0.001486, -0.001338, 0.025), (-0.001618, -0.001176, -0.025), (-0.001618, -0.001176, 0.025), (-0.001732, -0.001, -0.025), (-0.001732, -0.001, 0.025), (-0.001827, -0.0008135, -0.025), (-0.001827, -0.0008135, 0.025), (-0.001902, -0.000618, -0.025), (-0.001902, -0.000618, 0.025), (-0.001956, -0.0004158, -0.025), (-0.001956, -0.0004158, 0.025), (-0.001989, -0.0002091, -0.025), (-0.001989, -0.0002091, 0.025), (-0.002, 0.0, -0.025), (-0.002, 0.0, 0.025), (-0.001989, 0.0002091, -0.025), (-0.001989, 0.0002091, 0.025), (-0.001956, 0.0004158, -0.025), (-0.001956, 0.0004158, 0.025), (-0.001902, 0.000618, -0.025), (-0.001902, 0.000618, 0.025), (-0.001827, 0.0008135, -0.025), (-0.001827, 0.0008135, 0.025), (-0.001732, 0.001, -0.025), (-0.001732, 0.001, 0.025), (-0.001618, 0.001176, -0.025), (-0.001618, 0.001176, 0.025), (-0.001486, 0.001338, -0.025), (-0.001486, 0.001338, 0.025), (-0.001338, 0.001486, -0.025), (-0.001338, 0.001486, 0.025), (-0.001176, 0.001618, -0.025), (-0.001176, 0.001618, 0.025), (-0.001, 0.001732, -0.025), (-0.001, 0.001732, 0.025), (-0.0008135, 0.001827, -0.025), (-0.0008135, 0.001827, 0.025), (-0.000618, 0.001902, -0.025), (-0.000618, 0.001902, 0.025), (-0.0004158, 0.001956, -0.025), (-0.0004158, 0.001956, 0.025), (-0.0002091, 0.001989, -0.025), (-0.0002091, 0.001989, 0.025)], [], [(0, 1, 3, 2), (2, 3, 5, 4), (4, 5, 7, 6), (6, 7, 9, 8), (8, 9, 11, 10), (10, 11, 13, 12), (12, 13, 15, 14), (14, 15, 17, 16), (16, 17, 19, 18), (18, 19, 21, 20), (20, 21, 23, 22), (22, 23, 25, 24), (24, 25, 27, 26), (26, 27, 29, 28), (28, 29, 31, 30), (30, 31, 33, 32), (32, 33, 35, 34), (34, 35, 37, 36), (36, 37, 39, 38), (38, 39, 41, 40), (40, 41, 43, 42), (42, 43, 45, 44), (44, 45, 47, 46), (46, 47, 49, 48), (48, 49, 51, 50), (50, 51, 53, 52), (52, 53, 55, 54), (54, 55, 57, 56), (56, 57, 59, 58), (58, 59, 61, 60), (60, 61, 63, 62), (62, 63, 65, 64), (64, 65, 67, 66), (66, 67, 69, 68), (68, 69, 71, 70), (70, 71, 73, 72), (72, 73, 75, 74), (74, 75, 77, 76), (76, 77, 79, 78), (78, 79, 81, 80), (80, 81, 83, 82), (82, 83, 85, 84), (84, 85, 87, 86), (86, 87, 89, 88), (88, 89, 91, 90), (90, 91, 93, 92), (92, 93, 95, 94), (94, 95, 97, 96), (96, 97, 99, 98), (98, 99, 101, 100), (100, 101, 103, 102), (102, 103, 105, 104), (104, 105, 107, 106), (106, 107, 109, 108), (108, 109, 111, 110), (110, 111, 113, 112), (112, 113, 115, 114), (114, 115, 117, 116), (3, 1, 119, 117, 115, 113, 111, 109, 107, 105, 103, 101, 99, 97, 95, 93, 91, 89, 87, 85, 83, 81, 79, 77, 75, 73, 71, 69, 67, 65, 63, 61, 59, 57, 55, 53, 51, 49, 47, 45, 43, 41, 39, 37, 35, 33, 31, 29, 27, 25, 23, 21, 19, 17, 15, 13, 11, 9, 7, 5), (116, 117, 119, 118), (118, 119, 1, 0), (0, 2, 4, 6, 8, 10, 12, 14, 16, 18, 20, 22, 24, 26, 28, 30, 32, 34, 36, 38, 40, 42, 44, 46, 48, 50, 52, 54, 56, 58, 60, 62, 64, 66, 68, 70, 72, 74, 76, 78, 80, 82, 84, 86, 88, 90, 92, 94, 96, 98, 100, 102, 104, 106, 108, 110, 112, 114, 116, 118)])
_uv = me_cylinder_001.uv_layers.new(name='UVMap')
_uv.uv.foreach_set('vector', [1.0, 0.5, 1.0, 1.0, 0.9833, 1.0, 0.9833, 0.5, 0.9833, 0.5, 0.9833, 1.0, 0.9667, 1.0, 0.9667, 0.5, 0.9667, 0.5, 0.9667, 1.0, 0.95, 1.0, 0.95, 0.5, 0.95, 0.5, 0.95, 1.0, 0.9333, 1.0, 0.9333, 0.5, 0.9333, 0.5, 0.9333, 1.0, 0.9167, 1.0, 0.9167, 0.5, 0.9167, 0.5, 0.9167, 1.0, 0.9, 1.0, 0.9, 0.5, 0.9, 0.5, 0.9, 1.0, 0.8833, 1.0, 0.8833, 0.5, 0.8833, 0.5, 0.8833, 1.0, 0.8667, 1.0, 0.8667, 0.5, 0.8667, 0.5, 0.8667, 1.0, 0.85, 1.0, 0.85, 0.5, 0.85, 0.5, 0.85, 1.0, 0.8333, 1.0, 0.8333, 0.5, 0.8333, 0.5, 0.8333, 1.0, 0.8167, 1.0, 0.8167, 0.5, 0.8167, 0.5, 0.8167, 1.0, 0.8, 1.0, 0.8, 0.5, 0.8, 0.5, 0.8, 1.0, 0.7833, 1.0, 0.7833, 0.5, 0.7833, 0.5, 0.7833, 1.0, 0.7667, 1.0, 0.7667, 0.5, 0.7667, 0.5, 0.7667, 1.0, 0.75, 1.0, 0.75, 0.5, 0.75, 0.5, 0.75, 1.0, 0.7333, 1.0, 0.7333, 0.5, 0.7333, 0.5, 0.7333, 1.0, 0.7167, 1.0, 0.7167, 0.5, 0.7167, 0.5, 0.7167, 1.0, 0.7, 1.0, 0.7, 0.5, 0.7, 0.5, 0.7, 1.0, 0.6833, 1.0, 0.6833, 0.5, 0.6833, 0.5, 0.6833, 1.0, 0.6667, 1.0, 0.6667, 0.5, 0.6667, 0.5, 0.6667, 1.0, 0.65, 1.0, 0.65, 0.5, 0.65, 0.5, 0.65, 1.0, 0.6333, 1.0, 0.6333, 0.5, 0.6333, 0.5, 0.6333, 1.0, 0.6167, 1.0, 0.6167, 0.5, 0.6167, 0.5, 0.6167, 1.0, 0.6, 1.0, 0.6, 0.5, 0.6, 0.5, 0.6, 1.0, 0.5833, 1.0, 0.5833, 0.5, 0.5833, 0.5, 0.5833, 1.0, 0.5667, 1.0, 0.5667, 0.5, 0.5667, 0.5, 0.5667, 1.0, 0.55, 1.0, 0.55, 0.5, 0.55, 0.5, 0.55, 1.0, 0.5333, 1.0, 0.5333, 0.5, 0.5333, 0.5, 0.5333, 1.0, 0.5167, 1.0, 0.5167, 0.5, 0.5167, 0.5, 0.5167, 1.0, 0.5, 1.0, 0.5, 0.5, 0.5, 0.5, 0.5, 1.0, 0.4833, 1.0, 0.4833, 0.5, 0.4833, 0.5, 0.4833, 1.0, 0.4667, 1.0, 0.4667, 0.5, 0.4667, 0.5, 0.4667, 1.0, 0.45, 1.0, 0.45, 0.5, 0.45, 0.5, 0.45, 1.0, 0.4333, 1.0, 0.4333, 0.5, 0.4333, 0.5, 0.4333, 1.0, 0.4167, 1.0, 0.4167, 0.5, 0.4167, 0.5, 0.4167, 1.0, 0.4, 1.0, 0.4, 0.5, 0.4, 0.5, 0.4, 1.0, 0.3833, 1.0, 0.3833, 0.5, 0.3833, 0.5, 0.3833, 1.0, 0.3667, 1.0, 0.3667, 0.5, 0.3667, 0.5, 0.3667, 1.0, 0.35, 1.0, 0.35, 0.5, 0.35, 0.5, 0.35, 1.0, 0.3333, 1.0, 0.3333, 0.5, 0.3333, 0.5, 0.3333, 1.0, 0.3167, 1.0, 0.3167, 0.5, 0.3167, 0.5, 0.3167, 1.0, 0.3, 1.0, 0.3, 0.5, 0.3, 0.5, 0.3, 1.0, 0.2833, 1.0, 0.2833, 0.5, 0.2833, 0.5, 0.2833, 1.0, 0.2667, 1.0, 0.2667, 0.5, 0.2667, 0.5, 0.2667, 1.0, 0.25, 1.0, 0.25, 0.5, 0.25, 0.5, 0.25, 1.0, 0.2333, 1.0, 0.2333, 0.5, 0.2333, 0.5, 0.2333, 1.0, 0.2167, 1.0, 0.2167, 0.5, 0.2167, 0.5, 0.2167, 1.0, 0.2, 1.0, 0.2, 0.5, 0.2, 0.5, 0.2, 1.0, 0.1833, 1.0, 0.1833, 0.5, 0.1833, 0.5, 0.1833, 1.0, 0.1667, 1.0, 0.1667, 0.5, 0.1667, 0.5, 0.1667, 1.0, 0.15, 1.0, 0.15, 0.5, 0.15, 0.5, 0.15, 1.0, 0.1333, 1.0, 0.1333, 0.5, 0.1333, 0.5, 0.1333, 1.0, 0.1167, 1.0, 0.1167, 0.5, 0.1167, 0.5, 0.1167, 1.0, 0.1, 1.0, 0.1, 0.5, 0.1, 0.5, 0.1, 1.0, 0.08333, 1.0, 0.08333, 0.5, 0.08333, 0.5, 0.08333, 1.0, 0.06667, 1.0, 0.06667, 0.5, 0.06667, 0.5, 0.06667, 1.0, 0.05, 1.0, 0.05, 0.5, 0.05, 0.5, 0.05, 1.0, 0.03333, 1.0, 0.03333, 0.5, 0.2751, 0.4887, 0.25, 0.49, 0.2249, 0.4887, 0.2001, 0.4848, 0.1758, 0.4783, 0.1524, 0.4693, 0.13, 0.4578, 0.1089, 0.4442, 0.08941, 0.4284, 0.07165, 0.4106, 0.05584, 0.3911, 0.04215, 0.37, 0.03075, 0.3476, 0.02175, 0.3242, 0.01524, 0.2999, 0.01131, 0.2751, 0.01, 0.25, 0.01131, 0.2249, 0.01524, 0.2001, 0.02175, 0.1758, 0.03075, 0.1524, 0.04215, 0.13, 0.05584, 0.1089, 0.07165, 0.08941, 0.08941, 0.07165, 0.1089, 0.05584, 0.13, 0.04215, 0.1524, 0.03075, 0.1758, 0.02175, 0.2001, 0.01524, 0.2249, 0.01131, 0.25, 0.01, 0.2751, 0.01131, 0.2999, 0.01524, 0.3242, 0.02175, 0.3476, 0.03075, 0.37, 0.04215, 0.3911, 0.05584, 0.4106, 0.07165, 0.4284, 0.08941, 0.4442, 0.1089, 0.4578, 0.13, 0.4693, 0.1524, 0.4783, 0.1758, 0.4848, 0.2001, 0.4887, 0.2249, 0.49, 0.25, 0.4887, 0.2751, 0.4848, 0.2999, 0.4783, 0.3242, 0.4693, 0.3476, 0.4578, 0.37, 0.4442, 0.3911, 0.4284, 0.4106, 0.4106, 0.4284, 0.3911, 0.4442, 0.37, 0.4578, 0.3476, 0.4693, 0.3242, 0.4783, 0.2999, 0.4848, 0.03333, 0.5, 0.03333, 1.0, 0.01667, 1.0, 0.01667, 0.5, 0.01667, 0.5, 0.01667, 1.0, 2.794e-07, 1.0, 2.794e-07, 0.5, 0.75, 0.49, 0.7751, 0.4887, 0.7999, 0.4848, 0.8242, 0.4783, 0.8476, 0.4693, 0.87, 0.4578, 0.8911, 0.4442, 0.9106, 0.4284, 0.9284, 0.4106, 0.9442, 0.3911, 0.9578, 0.37, 0.9693, 0.3476, 0.9783, 0.3242, 0.9848, 0.2999, 0.9887, 0.2751, 0.99, 0.25, 0.9887, 0.2249, 0.9848, 0.2001, 0.9783, 0.1758, 0.9693, 0.1524, 0.9578, 0.13, 0.9442, 0.1089, 0.9284, 0.08941, 0.9106, 0.07165, 0.8911, 0.05584, 0.87, 0.04215, 0.8476, 0.03075, 0.8242, 0.02175, 0.7999, 0.01524, 0.7751, 0.01131, 0.75, 0.01, 0.7249, 0.01131, 0.7001, 0.01524, 0.6758, 0.02175, 0.6524, 0.03075, 0.63, 0.04215, 0.6089, 0.05584, 0.5894, 0.07165, 0.5716, 0.08941, 0.5558, 0.1089, 0.5422, 0.13, 0.5307, 0.1524, 0.5217, 0.1758, 0.5152, 0.2001, 0.5113, 0.2249, 0.51, 0.25, 0.5113, 0.2751, 0.5152, 0.2999, 0.5217, 0.3242, 0.5307, 0.3476, 0.5422, 0.37, 0.5558, 0.3911, 0.5716, 0.4106, 0.5894, 0.4284, 0.6089, 0.4442, 0.63, 0.4578, 0.6524, 0.4693, 0.6758, 0.4783, 0.7001, 0.4848, 0.7249, 0.4887])
me_cylinder_001.update()

# ---- objects
ob_squaredpost_extensor = bpy.data.objects.new('SquaredPost_extensor', me_cube_001)
ob_cylinder = bpy.data.objects.new('Cylinder', me_cylinder)
ob_cylinder_001 = bpy.data.objects.new('Cylinder.001', me_cylinder_001)

# ---- transforms, parenting, visibility, modifiers, constraints
ob_squaredpost_extensor.location = (0.0, 0.0, 0.0)
ob_squaredpost_extensor.lock_rotations_4d = False
ob_squaredpost_extensor.empty_display_type = 'ARROWS'
ob_squaredpost_extensor.lineart.crease_threshold = 0.0
_m = ob_squaredpost_extensor.modifiers.new('Boolean', 'BOOLEAN')
_m.object = ob_cylinder
_m = ob_squaredpost_extensor.modifiers.new('Boolean.001', 'BOOLEAN')
_m.object = ob_cylinder_001
ob_cylinder.location = (0.00625, 0.0, 0.0254)
ob_cylinder.rotation_euler = (1.571, 0.0, 0.0)
ob_cylinder_001.location = (-0.00625, 0.0, 0.0254)
ob_cylinder_001.rotation_euler = (1.571, 0.0, 0.0)

# ---- collection membership
col_collection.objects.link(ob_squaredpost_extensor)
col_collection.objects.link(ob_cylinder)
col_collection.objects.link(ob_cylinder_001)

# ---- scene / render settings (as saved in the file)
scene.frame_start = 1; scene.frame_end = 250; scene.frame_set(1)
scene.render.engine = 'BLENDER_EEVEE_NEXT'
scene.render.bake_bias = 0.0
scene.render.bake_samples = 0
scene.cycles.sampling_pattern = 'TABULATED_SOBOL'
scene.eevee.use_volume_custom_range = False
bpy.context.view_layer.update()

# ---- added for rendering (the .blend has no active camera and no usable light): camera, sun
cam_auto = bpy.data.cameras.new('AutoCamera')
cam_auto.lens = 50.0
cam_auto.sensor_width = 36.0
cam_auto.clip_end = 1000.0
ob_auto_camera = bpy.data.objects.new('AutoCamera', cam_auto)
scene.collection.objects.link(ob_auto_camera)
ob_auto_camera.location = (0.185045, -0.259554, 0.164036)
ob_auto_camera.rotation_euler = (1.09748, -7.21219e-08, 0.694738)
scene.camera = ob_auto_camera
light_auto_sun = bpy.data.lights.new('AutoSun', 'SUN')
light_auto_sun.energy = 3.0
light_auto_sun.angle = 0.0523599
ob_auto_sun = bpy.data.objects.new('AutoSun', light_auto_sun)
scene.collection.objects.link(ob_auto_sun)
ob_auto_sun.rotation_euler = (0.872665, 0.174533, 0.523599)
bpy.context.view_layer.update()
